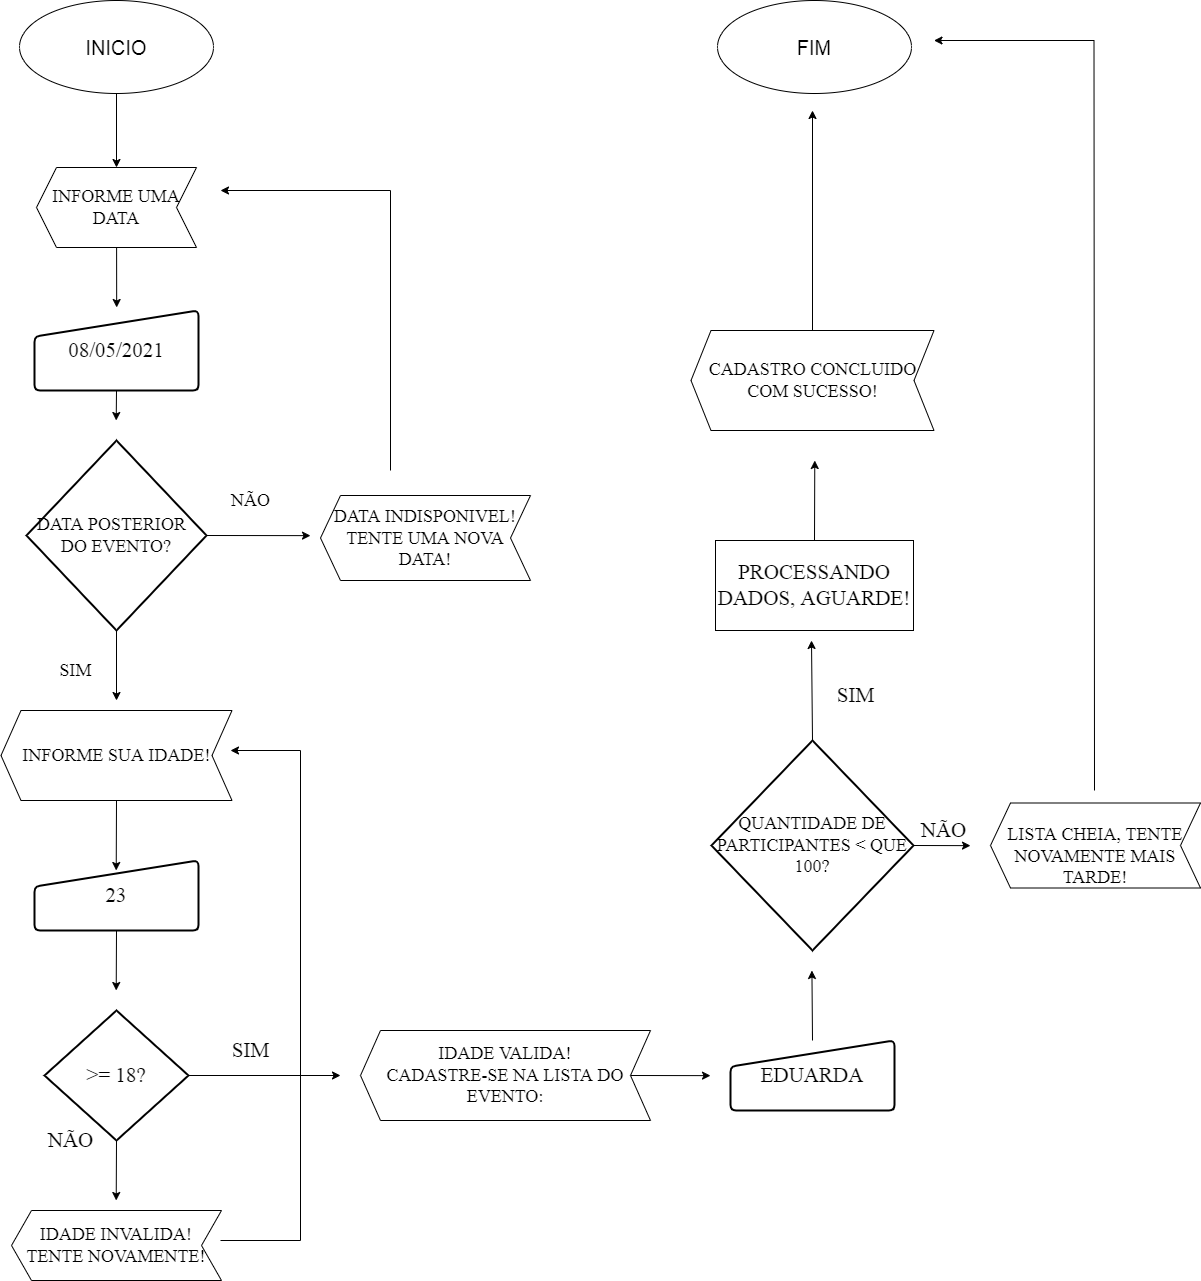

The diagram above was exported from draw.io. Its source (the exported page's mxGraphModel, read from the mxfile embedded in the PNG):
<mxGraphModel dx="868" dy="1619" grid="1" gridSize="10" guides="1" tooltips="1" connect="1" arrows="1" fold="1" page="1" pageScale="1" pageWidth="827" pageHeight="1169" math="0" shadow="0">
  <root>
    <mxCell id="WIyWlLk6GJQsqaUBKTNV-0" />
    <mxCell id="WIyWlLk6GJQsqaUBKTNV-1" parent="WIyWlLk6GJQsqaUBKTNV-0" />
    <mxCell id="Xpy7azgNWkUGN70adYCI-53" style="edgeStyle=none;rounded=0;orthogonalLoop=1;jettySize=auto;html=1;exitX=0.5;exitY=1;exitDx=0;exitDy=0;entryX=0.5;entryY=1;entryDx=0;entryDy=0;fontFamily=Times New Roman;fontSize=21;" parent="WIyWlLk6GJQsqaUBKTNV-1" source="Xpy7azgNWkUGN70adYCI-1" target="Xpy7azgNWkUGN70adYCI-5" edge="1">
      <mxGeometry relative="1" as="geometry" />
    </mxCell>
    <mxCell id="Xpy7azgNWkUGN70adYCI-1" value="&lt;font style=&quot;vertical-align: inherit&quot;&gt;&lt;font style=&quot;vertical-align: inherit&quot;&gt;&lt;font size=&quot;3&quot;&gt;INICIO&lt;/font&gt;&lt;br&gt;&lt;/font&gt;&lt;/font&gt;" style="ellipse;whiteSpace=wrap;html=1;" parent="WIyWlLk6GJQsqaUBKTNV-1" vertex="1">
      <mxGeometry x="29" y="-1150" width="194" height="93" as="geometry" />
    </mxCell>
    <mxCell id="Xpy7azgNWkUGN70adYCI-9" style="edgeStyle=none;rounded=0;orthogonalLoop=1;jettySize=auto;html=1;exitX=0.5;exitY=1;exitDx=0;exitDy=0;fontFamily=Times New Roman;fontSize=18;" parent="WIyWlLk6GJQsqaUBKTNV-1" source="Xpy7azgNWkUGN70adYCI-5" edge="1">
      <mxGeometry relative="1" as="geometry">
        <mxPoint x="126.17647058823536" y="-843" as="targetPoint" />
      </mxGeometry>
    </mxCell>
    <mxCell id="Xpy7azgNWkUGN70adYCI-5" value="&lt;font style=&quot;vertical-align: inherit&quot;&gt;&lt;font style=&quot;vertical-align: inherit&quot;&gt;INFORME UMA DATA&lt;/font&gt;&lt;/font&gt;" style="shape=step;perimeter=stepPerimeter;whiteSpace=wrap;html=1;fixedSize=1;fontFamily=Times New Roman;fontSize=18;gradientColor=#ffffff;direction=west;" parent="WIyWlLk6GJQsqaUBKTNV-1" vertex="1">
      <mxGeometry x="46" y="-983" width="160" height="80" as="geometry" />
    </mxCell>
    <mxCell id="Xpy7azgNWkUGN70adYCI-15" style="edgeStyle=none;rounded=0;orthogonalLoop=1;jettySize=auto;html=1;exitX=0.5;exitY=1;exitDx=0;exitDy=0;fontFamily=Times New Roman;fontSize=18;" parent="WIyWlLk6GJQsqaUBKTNV-1" source="Xpy7azgNWkUGN70adYCI-14" edge="1">
      <mxGeometry relative="1" as="geometry">
        <mxPoint x="125.71428571428578" y="-730" as="targetPoint" />
      </mxGeometry>
    </mxCell>
    <mxCell id="Xpy7azgNWkUGN70adYCI-14" value="&lt;font style=&quot;font-size: 21px&quot;&gt;08/05/2021&lt;/font&gt;" style="html=1;strokeWidth=2;shape=manualInput;whiteSpace=wrap;rounded=1;size=26;arcSize=11;fontFamily=Times New Roman;fontSize=18;gradientColor=#ffffff;" parent="WIyWlLk6GJQsqaUBKTNV-1" vertex="1">
      <mxGeometry x="44" y="-840" width="164" height="80" as="geometry" />
    </mxCell>
    <mxCell id="Xpy7azgNWkUGN70adYCI-17" style="edgeStyle=none;rounded=0;orthogonalLoop=1;jettySize=auto;html=1;exitX=1;exitY=0.5;exitDx=0;exitDy=0;exitPerimeter=0;fontFamily=Times New Roman;fontSize=18;" parent="WIyWlLk6GJQsqaUBKTNV-1" source="Xpy7azgNWkUGN70adYCI-16" edge="1">
      <mxGeometry relative="1" as="geometry">
        <mxPoint x="320" y="-614.8571428571429" as="targetPoint" />
      </mxGeometry>
    </mxCell>
    <mxCell id="Xpy7azgNWkUGN70adYCI-22" style="edgeStyle=none;rounded=0;orthogonalLoop=1;jettySize=auto;html=1;exitX=0.5;exitY=1;exitDx=0;exitDy=0;exitPerimeter=0;fontFamily=Times New Roman;fontSize=18;" parent="WIyWlLk6GJQsqaUBKTNV-1" source="Xpy7azgNWkUGN70adYCI-16" edge="1">
      <mxGeometry relative="1" as="geometry">
        <mxPoint x="126" y="-450" as="targetPoint" />
      </mxGeometry>
    </mxCell>
    <mxCell id="Xpy7azgNWkUGN70adYCI-16" value="DATA POSTERIOR&amp;nbsp;&amp;nbsp;&lt;br&gt;DO EVENTO?" style="strokeWidth=2;html=1;shape=mxgraph.flowchart.decision;whiteSpace=wrap;fontFamily=Times New Roman;fontSize=18;gradientColor=#ffffff;" parent="WIyWlLk6GJQsqaUBKTNV-1" vertex="1">
      <mxGeometry x="36" y="-710" width="180" height="190" as="geometry" />
    </mxCell>
    <mxCell id="Xpy7azgNWkUGN70adYCI-18" value="NÃO" style="text;html=1;align=center;verticalAlign=middle;resizable=0;points=[];autosize=1;strokeColor=none;fillColor=none;fontSize=18;fontFamily=Times New Roman;" parent="WIyWlLk6GJQsqaUBKTNV-1" vertex="1">
      <mxGeometry x="235" y="-665" width="50" height="30" as="geometry" />
    </mxCell>
    <mxCell id="Xpy7azgNWkUGN70adYCI-19" value="DATA INDISPONIVEL!&lt;br&gt;TENTE UMA NOVA DATA!" style="shape=step;perimeter=stepPerimeter;whiteSpace=wrap;html=1;fixedSize=1;fontFamily=Times New Roman;fontSize=18;gradientColor=#ffffff;gradientDirection=south;direction=west;" parent="WIyWlLk6GJQsqaUBKTNV-1" vertex="1">
      <mxGeometry x="330" y="-655" width="210" height="85" as="geometry" />
    </mxCell>
    <mxCell id="Xpy7azgNWkUGN70adYCI-21" value="" style="edgeStyle=elbowEdgeStyle;elbow=horizontal;endArrow=classic;html=1;rounded=0;fontFamily=Times New Roman;fontSize=18;" parent="WIyWlLk6GJQsqaUBKTNV-1" edge="1">
      <mxGeometry width="50" height="50" relative="1" as="geometry">
        <mxPoint x="400" y="-680" as="sourcePoint" />
        <mxPoint x="230" y="-960" as="targetPoint" />
        <Array as="points">
          <mxPoint x="400" y="-760" />
        </Array>
      </mxGeometry>
    </mxCell>
    <mxCell id="Xpy7azgNWkUGN70adYCI-23" value="SIM" style="text;html=1;align=center;verticalAlign=middle;resizable=0;points=[];autosize=1;strokeColor=none;fillColor=none;fontSize=18;fontFamily=Times New Roman;" parent="WIyWlLk6GJQsqaUBKTNV-1" vertex="1">
      <mxGeometry x="60" y="-495" width="50" height="30" as="geometry" />
    </mxCell>
    <mxCell id="Xpy7azgNWkUGN70adYCI-25" style="edgeStyle=none;rounded=0;orthogonalLoop=1;jettySize=auto;html=1;exitX=0.5;exitY=0;exitDx=0;exitDy=0;fontFamily=Times New Roman;fontSize=18;" parent="WIyWlLk6GJQsqaUBKTNV-1" source="Xpy7azgNWkUGN70adYCI-24" edge="1">
      <mxGeometry relative="1" as="geometry">
        <mxPoint x="125.71428571428578" y="-280" as="targetPoint" />
      </mxGeometry>
    </mxCell>
    <mxCell id="Xpy7azgNWkUGN70adYCI-24" value="INFORME SUA IDADE!" style="shape=step;perimeter=stepPerimeter;whiteSpace=wrap;html=1;fixedSize=1;fontFamily=Times New Roman;fontSize=18;gradientColor=#ffffff;gradientDirection=south;direction=west;" parent="WIyWlLk6GJQsqaUBKTNV-1" vertex="1">
      <mxGeometry x="10.5" y="-440" width="231" height="90" as="geometry" />
    </mxCell>
    <mxCell id="Xpy7azgNWkUGN70adYCI-27" style="edgeStyle=none;rounded=0;orthogonalLoop=1;jettySize=auto;html=1;exitX=0.5;exitY=1;exitDx=0;exitDy=0;fontFamily=Times New Roman;fontSize=21;" parent="WIyWlLk6GJQsqaUBKTNV-1" source="Xpy7azgNWkUGN70adYCI-26" edge="1">
      <mxGeometry relative="1" as="geometry">
        <mxPoint x="125.71428571428578" y="-160" as="targetPoint" />
      </mxGeometry>
    </mxCell>
    <mxCell id="Xpy7azgNWkUGN70adYCI-26" value="&lt;font style=&quot;font-size: 21px&quot;&gt;23&lt;/font&gt;" style="html=1;strokeWidth=2;shape=manualInput;whiteSpace=wrap;rounded=1;size=26;arcSize=11;fontFamily=Times New Roman;fontSize=18;gradientColor=#ffffff;" parent="WIyWlLk6GJQsqaUBKTNV-1" vertex="1">
      <mxGeometry x="44" y="-290" width="164" height="70" as="geometry" />
    </mxCell>
    <mxCell id="Xpy7azgNWkUGN70adYCI-30" style="edgeStyle=none;rounded=0;orthogonalLoop=1;jettySize=auto;html=1;exitX=1;exitY=0.5;exitDx=0;exitDy=0;exitPerimeter=0;fontFamily=Times New Roman;fontSize=21;" parent="WIyWlLk6GJQsqaUBKTNV-1" source="Xpy7azgNWkUGN70adYCI-28" edge="1">
      <mxGeometry relative="1" as="geometry">
        <mxPoint x="350" y="-75" as="targetPoint" />
      </mxGeometry>
    </mxCell>
    <mxCell id="Xpy7azgNWkUGN70adYCI-36" style="edgeStyle=none;rounded=0;orthogonalLoop=1;jettySize=auto;html=1;exitX=0.5;exitY=1;exitDx=0;exitDy=0;exitPerimeter=0;fontFamily=Times New Roman;fontSize=21;" parent="WIyWlLk6GJQsqaUBKTNV-1" source="Xpy7azgNWkUGN70adYCI-28" edge="1">
      <mxGeometry relative="1" as="geometry">
        <mxPoint x="125.71428571428578" y="50" as="targetPoint" />
      </mxGeometry>
    </mxCell>
    <mxCell id="Xpy7azgNWkUGN70adYCI-28" value="&amp;gt;= 18?" style="strokeWidth=2;html=1;shape=mxgraph.flowchart.decision;whiteSpace=wrap;fontFamily=Times New Roman;fontSize=21;gradientColor=#ffffff;gradientDirection=south;" parent="WIyWlLk6GJQsqaUBKTNV-1" vertex="1">
      <mxGeometry x="54" y="-140" width="144" height="130" as="geometry" />
    </mxCell>
    <mxCell id="Xpy7azgNWkUGN70adYCI-31" value="NÃO" style="text;html=1;align=center;verticalAlign=middle;resizable=0;points=[];autosize=1;strokeColor=none;fillColor=none;fontSize=21;fontFamily=Times New Roman;" parent="WIyWlLk6GJQsqaUBKTNV-1" vertex="1">
      <mxGeometry x="50" y="-25" width="60" height="30" as="geometry" />
    </mxCell>
    <mxCell id="Xpy7azgNWkUGN70adYCI-32" value="IDADE INVALIDA!&lt;br&gt;TENTE NOVAMENTE!" style="shape=step;perimeter=stepPerimeter;whiteSpace=wrap;html=1;fixedSize=1;fontFamily=Times New Roman;fontSize=18;gradientColor=#ffffff;gradientDirection=south;direction=west;" parent="WIyWlLk6GJQsqaUBKTNV-1" vertex="1">
      <mxGeometry x="21" y="60" width="210" height="70" as="geometry" />
    </mxCell>
    <mxCell id="Xpy7azgNWkUGN70adYCI-34" value="" style="edgeStyle=elbowEdgeStyle;elbow=horizontal;endArrow=classic;html=1;rounded=0;fontFamily=Times New Roman;fontSize=18;" parent="WIyWlLk6GJQsqaUBKTNV-1" edge="1">
      <mxGeometry width="50" height="50" relative="1" as="geometry">
        <mxPoint x="230" y="90" as="sourcePoint" />
        <mxPoint x="240" y="-400" as="targetPoint" />
        <Array as="points">
          <mxPoint x="310" y="-200" />
        </Array>
      </mxGeometry>
    </mxCell>
    <mxCell id="Xpy7azgNWkUGN70adYCI-35" value="SIM" style="text;html=1;align=center;verticalAlign=middle;resizable=0;points=[];autosize=1;strokeColor=none;fillColor=none;fontSize=21;fontFamily=Times New Roman;" parent="WIyWlLk6GJQsqaUBKTNV-1" vertex="1">
      <mxGeometry x="235" y="-115" width="50" height="30" as="geometry" />
    </mxCell>
    <mxCell id="Xpy7azgNWkUGN70adYCI-38" style="edgeStyle=none;rounded=0;orthogonalLoop=1;jettySize=auto;html=1;exitX=0;exitY=0.5;exitDx=0;exitDy=0;fontFamily=Times New Roman;fontSize=21;" parent="WIyWlLk6GJQsqaUBKTNV-1" source="Xpy7azgNWkUGN70adYCI-37" edge="1">
      <mxGeometry relative="1" as="geometry">
        <mxPoint x="720.0000000000002" y="-74.85714285714266" as="targetPoint" />
      </mxGeometry>
    </mxCell>
    <mxCell id="Xpy7azgNWkUGN70adYCI-37" value="IDADE VALIDA!&lt;br&gt;CADASTRE-SE NA LISTA DO EVENTO:" style="shape=step;perimeter=stepPerimeter;whiteSpace=wrap;html=1;fixedSize=1;fontFamily=Times New Roman;fontSize=18;gradientColor=#ffffff;gradientDirection=south;direction=west;" parent="WIyWlLk6GJQsqaUBKTNV-1" vertex="1">
      <mxGeometry x="370" y="-120" width="290" height="90" as="geometry" />
    </mxCell>
    <mxCell id="Xpy7azgNWkUGN70adYCI-40" style="edgeStyle=none;rounded=0;orthogonalLoop=1;jettySize=auto;html=1;exitX=0.5;exitY=0;exitDx=0;exitDy=0;fontFamily=Times New Roman;fontSize=21;" parent="WIyWlLk6GJQsqaUBKTNV-1" source="Xpy7azgNWkUGN70adYCI-39" edge="1">
      <mxGeometry relative="1" as="geometry">
        <mxPoint x="821.4285714285716" y="-180" as="targetPoint" />
      </mxGeometry>
    </mxCell>
    <mxCell id="Xpy7azgNWkUGN70adYCI-39" value="&lt;span style=&quot;font-size: 21px&quot;&gt;EDUARDA&lt;/span&gt;" style="html=1;strokeWidth=2;shape=manualInput;whiteSpace=wrap;rounded=1;size=26;arcSize=11;fontFamily=Times New Roman;fontSize=18;gradientColor=#ffffff;" parent="WIyWlLk6GJQsqaUBKTNV-1" vertex="1">
      <mxGeometry x="740" y="-110" width="164" height="70" as="geometry" />
    </mxCell>
    <mxCell id="Xpy7azgNWkUGN70adYCI-43" style="edgeStyle=none;rounded=0;orthogonalLoop=1;jettySize=auto;html=1;exitX=0.5;exitY=0;exitDx=0;exitDy=0;exitPerimeter=0;fontFamily=Times New Roman;fontSize=21;" parent="WIyWlLk6GJQsqaUBKTNV-1" source="Xpy7azgNWkUGN70adYCI-42" edge="1">
      <mxGeometry relative="1" as="geometry">
        <mxPoint x="821" y="-510" as="targetPoint" />
      </mxGeometry>
    </mxCell>
    <mxCell id="Xpy7azgNWkUGN70adYCI-44" style="edgeStyle=none;rounded=0;orthogonalLoop=1;jettySize=auto;html=1;exitX=1;exitY=0.5;exitDx=0;exitDy=0;exitPerimeter=0;fontFamily=Times New Roman;fontSize=21;" parent="WIyWlLk6GJQsqaUBKTNV-1" source="Xpy7azgNWkUGN70adYCI-42" edge="1">
      <mxGeometry relative="1" as="geometry">
        <mxPoint x="980" y="-304.85714285714266" as="targetPoint" />
      </mxGeometry>
    </mxCell>
    <mxCell id="Xpy7azgNWkUGN70adYCI-42" value="QUANTIDADE DE PARTICIPANTES &amp;lt; QUE 100?" style="strokeWidth=2;html=1;shape=mxgraph.flowchart.decision;whiteSpace=wrap;fontFamily=Times New Roman;fontSize=18;gradientColor=#ffffff;" parent="WIyWlLk6GJQsqaUBKTNV-1" vertex="1">
      <mxGeometry x="721" y="-410" width="202" height="210" as="geometry" />
    </mxCell>
    <mxCell id="Xpy7azgNWkUGN70adYCI-45" value="NÃO" style="text;html=1;align=center;verticalAlign=middle;resizable=0;points=[];autosize=1;strokeColor=none;fillColor=none;fontSize=21;fontFamily=Times New Roman;" parent="WIyWlLk6GJQsqaUBKTNV-1" vertex="1">
      <mxGeometry x="923" y="-335" width="60" height="30" as="geometry" />
    </mxCell>
    <mxCell id="Xpy7azgNWkUGN70adYCI-46" value="&lt;br&gt;LISTA CHEIA, TENTE NOVAMENTE MAIS TARDE!" style="shape=step;perimeter=stepPerimeter;whiteSpace=wrap;html=1;fixedSize=1;fontFamily=Times New Roman;fontSize=18;gradientColor=#ffffff;gradientDirection=south;direction=west;" parent="WIyWlLk6GJQsqaUBKTNV-1" vertex="1">
      <mxGeometry x="1000" y="-347.5" width="210" height="85" as="geometry" />
    </mxCell>
    <mxCell id="Xpy7azgNWkUGN70adYCI-47" value="SIM" style="text;html=1;align=center;verticalAlign=middle;resizable=0;points=[];autosize=1;strokeColor=none;fillColor=none;fontSize=21;fontFamily=Times New Roman;" parent="WIyWlLk6GJQsqaUBKTNV-1" vertex="1">
      <mxGeometry x="840" y="-470" width="50" height="30" as="geometry" />
    </mxCell>
    <mxCell id="Xpy7azgNWkUGN70adYCI-49" style="edgeStyle=none;rounded=0;orthogonalLoop=1;jettySize=auto;html=1;exitX=0.5;exitY=0;exitDx=0;exitDy=0;fontFamily=Times New Roman;fontSize=21;" parent="WIyWlLk6GJQsqaUBKTNV-1" source="Xpy7azgNWkUGN70adYCI-48" edge="1">
      <mxGeometry relative="1" as="geometry">
        <mxPoint x="824.2857142857142" y="-690" as="targetPoint" />
      </mxGeometry>
    </mxCell>
    <mxCell id="Xpy7azgNWkUGN70adYCI-48" value="PROCESSANDO DADOS, AGUARDE!" style="rounded=0;whiteSpace=wrap;html=1;fontFamily=Times New Roman;fontSize=21;gradientColor=#ffffff;gradientDirection=south;" parent="WIyWlLk6GJQsqaUBKTNV-1" vertex="1">
      <mxGeometry x="725" y="-610" width="198" height="90" as="geometry" />
    </mxCell>
    <mxCell id="Xpy7azgNWkUGN70adYCI-60" style="edgeStyle=none;rounded=0;orthogonalLoop=1;jettySize=auto;html=1;exitX=0.5;exitY=1;exitDx=0;exitDy=0;fontFamily=Times New Roman;fontSize=21;" parent="WIyWlLk6GJQsqaUBKTNV-1" source="Xpy7azgNWkUGN70adYCI-50" edge="1">
      <mxGeometry relative="1" as="geometry">
        <mxPoint x="822" y="-1040" as="targetPoint" />
      </mxGeometry>
    </mxCell>
    <mxCell id="Xpy7azgNWkUGN70adYCI-50" value="CADASTRO CONCLUIDO COM SUCESSO!" style="shape=step;perimeter=stepPerimeter;whiteSpace=wrap;html=1;fixedSize=1;fontFamily=Times New Roman;fontSize=18;gradientColor=#ffffff;gradientDirection=south;direction=west;" parent="WIyWlLk6GJQsqaUBKTNV-1" vertex="1">
      <mxGeometry x="700.5" y="-820" width="243" height="100" as="geometry" />
    </mxCell>
    <mxCell id="Xpy7azgNWkUGN70adYCI-54" value="&lt;font style=&quot;vertical-align: inherit&quot;&gt;&lt;font style=&quot;vertical-align: inherit&quot;&gt;&lt;font size=&quot;3&quot;&gt;FIM&lt;/font&gt;&lt;br&gt;&lt;/font&gt;&lt;/font&gt;" style="ellipse;whiteSpace=wrap;html=1;" parent="WIyWlLk6GJQsqaUBKTNV-1" vertex="1">
      <mxGeometry x="727" y="-1150" width="194" height="93" as="geometry" />
    </mxCell>
    <mxCell id="Xpy7azgNWkUGN70adYCI-56" value="" style="edgeStyle=elbowEdgeStyle;elbow=horizontal;endArrow=classic;html=1;rounded=0;fontFamily=Times New Roman;fontSize=18;" parent="WIyWlLk6GJQsqaUBKTNV-1" edge="1">
      <mxGeometry width="50" height="50" relative="1" as="geometry">
        <mxPoint x="1104" y="-360" as="sourcePoint" />
        <mxPoint x="943.5" y="-1110" as="targetPoint" />
        <Array as="points">
          <mxPoint x="1103.5" y="-1270" />
        </Array>
      </mxGeometry>
    </mxCell>
  </root>
</mxGraphModel>